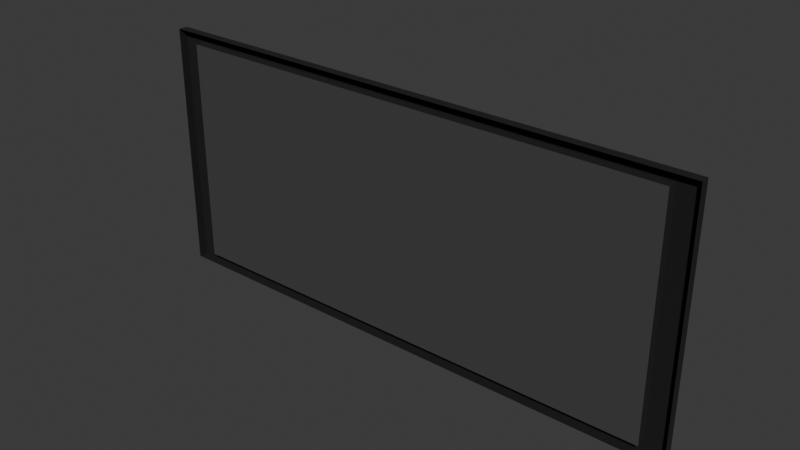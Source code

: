 # Source: Mirror.blend  (saved by Blender 4.0.36; exported with 4.5.12 LTS)
import bpy
from mathutils import Matrix  # noqa: F401  (used for matrix-valued properties, if any)

bpy.ops.wm.read_factory_settings(use_empty=True)
scene = bpy.context.scene
scene.name = 'Scene'

# ---- collections
col_collection = bpy.data.collections.new('Collection'); scene.collection.children.link(col_collection)

# ---- materials (node trees are filled in below, after node groups)
mat_material_001 = bpy.data.materials.new('Material.001')
mat_material_001.use_transparent_shadow = False
mat_material_002 = bpy.data.materials.new('Material.002')
mat_material_002.use_transparent_shadow = False

# ---- material node trees
mat_material_001.use_nodes = True; mat_material_001.node_tree.nodes.clear()
_N = mat_material_001.node_tree.nodes; _L = mat_material_001.node_tree.links
n0 = _N.new('ShaderNodeBsdfPrincipled'); n0.name = 'Principled BSDF'; n0.location = (10, 300)
n0.inputs[1].default_value = 1.0
n0.inputs[2].default_value = 0.0
n0.inputs[3].default_value = 1.45
n1 = _N.new('ShaderNodeOutputMaterial'); n1.name = 'Material Output'; n1.location = (300, 300)
_L.new(n0.outputs[0], n1.inputs[0])
n1.is_active_output = True
mat_material_002.use_nodes = True; mat_material_002.node_tree.nodes.clear()
_N = mat_material_002.node_tree.nodes; _L = mat_material_002.node_tree.links
n0 = _N.new('ShaderNodeBsdfPrincipled'); n0.name = 'Principled BSDF'; n0.location = (10, 300)
n0.inputs[0].default_value = (0.006434, 0.006434, 0.006434, 1.0)
n0.inputs[2].default_value = 8.0
n0.inputs[3].default_value = 1.45
n1 = _N.new('ShaderNodeOutputMaterial'); n1.name = 'Material Output'; n1.location = (300, 300)
_L.new(n0.outputs[0], n1.inputs[0])
n1.is_active_output = True

# ---- world
world_world = bpy.data.worlds.new('World'); scene.world = world_world
world_world.use_nodes = True; world_world.node_tree.nodes.clear()
_N = world_world.node_tree.nodes; _L = world_world.node_tree.links
n0 = _N.new('ShaderNodeOutputWorld'); n0.name = 'World Output'; n0.location = (300, 300)
n1 = _N.new('ShaderNodeBackground'); n1.name = 'Background'; n1.location = (10, 300)
n1.inputs[0].default_value = (0.05088, 0.05088, 0.05088, 1.0)
_L.new(n1.outputs[0], n0.inputs[0])
n0.is_active_output = True
world_world.color = (0.05088, 0.05088, 0.05088)
world_world.use_sun_shadow = False
world_world.sun_shadow_jitter_overblur = 0.0

# ---- meshes
me_plane = bpy.data.meshes.new('Plane')
me_plane.from_pydata([(-1.0, -1.0, 0.0), (1.0, -1.0, 0.0), (-1.0, 1.0, 0.0), (1.0, 1.0, 0.0), (-0.9137, 0.9137, 0.0), (-0.9137, -0.9137, 0.0), (0.9137, -0.9137, 0.0), (0.9137, 0.9137, 0.0), (-0.9137, 0.9137, -0.07302), (-0.9137, -0.9137, -0.07302), (0.9137, -0.9137, -0.07302), (0.9137, 0.9137, -0.07302), (-1.0, 1.0, -0.07302), (-1.0, -1.0, -0.07302), (1.0, -1.0, -0.07302), (1.0, 1.0, -0.07302)], [], [(5, 6, 7, 4), (5, 4, 8, 9), (7, 6, 10, 11), (2, 0, 13, 12), (1, 3, 15, 14), (9, 8, 12, 13), (10, 9, 13, 14), (11, 10, 14, 15), (8, 11, 15, 12), (3, 2, 12, 15), (0, 1, 14, 13), (4, 7, 11, 8), (6, 5, 9, 10)])
me_plane.polygons.foreach_set('material_index', [0, 1, 1, 1, 1, 1, 1, 1, 1, 1, 1, 1, 1])
_uv = me_plane.uv_layers.new(name='UVMap')
_uv.uv.foreach_set('vector', [0.04316, 0.04316, 0.9568, 0.04316, 0.9568, 0.9568, 0.04316, 0.9568, 0.04316, 0.04316, 0.04316, 0.9568, 0.04316, 0.9568, 0.04316, 0.04316, 0.9568, 0.9568, 0.9568, 0.04316, 0.9568, 0.04316, 0.9568, 0.9568, 0.0, 0.0, 0.0, 0.0, 0.0, 0.0, 0.0, 0.0, 0.0, 0.0, 0.0, 0.0, 0.0, 0.0, 0.0, 0.0, 0.04316, 0.04316, 0.04316, 0.9568, 0.0, 1.0, 0.0, 0.0, 0.9568, 0.04316, 0.04316, 0.04316, 0.0, 0.0, 1.0, 0.0, 0.9568, 0.9568, 0.9568, 0.04316, 1.0, 0.0, 1.0, 1.0, 0.04316, 0.9568, 0.9568, 0.9568, 1.0, 1.0, 0.0, 1.0, 0.0, 0.0, 0.0, 0.0, 0.0, 0.0, 0.0, 0.0, 0.0, 0.0, 0.0, 0.0, 0.0, 0.0, 0.0, 0.0, 0.04316, 0.9568, 0.9568, 0.9568, 0.9568, 0.9568, 0.04316, 0.9568, 0.9568, 0.04316, 0.04316, 0.04316, 0.04316, 0.04316, 0.9568, 0.04316])
me_plane.materials.append(mat_material_001)
me_plane.materials.append(mat_material_002)
me_plane.update()

# ---- objects
ob_plane = bpy.data.objects.new('Plane', me_plane)

# ---- transforms, parenting, visibility, modifiers, constraints
ob_plane.location = (0.0, 0.0, 0.0)
ob_plane.rotation_euler = (1.571, -0.0, 0.0)
ob_plane.scale = (2.76, 1.26, 1.26)

# ---- collection membership
col_collection.objects.link(ob_plane)

# ---- scene / render settings (as saved in the file)
scene.frame_start = 1; scene.frame_end = 250; scene.frame_set(1)
scene.render.engine = 'BLENDER_EEVEE_NEXT'
scene.cycles.sampling_pattern = 'TABULATED_SOBOL'
bpy.context.view_layer.update()

# ---- added for rendering (the .blend has no active camera and no usable light): camera, sun
cam_auto = bpy.data.cameras.new('AutoCamera')
cam_auto.lens = 50.0
cam_auto.sensor_width = 36.0
cam_auto.clip_end = 1000.0
ob_auto_camera = bpy.data.objects.new('AutoCamera', cam_auto)
scene.collection.objects.link(ob_auto_camera)
ob_auto_camera.location = (5.61465, -6.69159, 4.49172)
ob_auto_camera.rotation_euler = (1.09748, -7.21219e-08, 0.694738)
scene.camera = ob_auto_camera
light_auto_sun = bpy.data.lights.new('AutoSun', 'SUN')
light_auto_sun.energy = 3.0
light_auto_sun.angle = 0.0523599
ob_auto_sun = bpy.data.objects.new('AutoSun', light_auto_sun)
scene.collection.objects.link(ob_auto_sun)
ob_auto_sun.rotation_euler = (0.872665, 0.174533, 0.523599)
bpy.context.view_layer.update()
